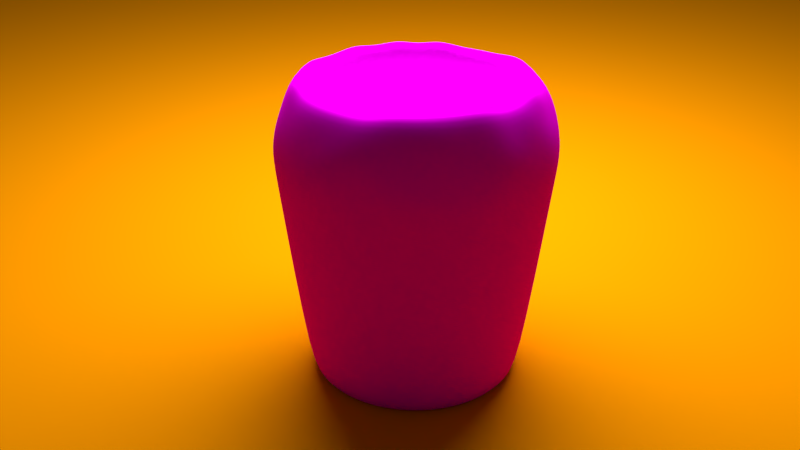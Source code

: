 # Source: woodGlass.blend  (saved by Blender 2.78.0; exported with 4.5.12 LTS)
import bpy
from mathutils import Matrix  # noqa: F401  (used for matrix-valued properties, if any)

bpy.ops.wm.read_factory_settings(use_empty=True)
scene = bpy.context.scene
scene.name = 'Scene'

# ---- collections
col_collection_1 = bpy.data.collections.new('Collection 1'); scene.collection.children.link(col_collection_1)

# ---- images (referenced by path relative to the original .blend; pixels are not part of the script)
import os
ASSET_DIR = os.environ.get("B2B_ASSET_DIR", "")  # directory of the original .blend (textures are referenced by path, not embedded)
HERE = os.path.dirname(os.path.abspath(__file__))  # packed textures are extracted next to this script under _unpacked/

def load_image(name, relpath, width, height, colorspace="sRGB"):
    """Load a texture the original file referenced (path relative to the .blend, or extracted next to this script)."""
    p = next((c for c in (os.path.join(HERE, relpath), os.path.join(ASSET_DIR, relpath)) if relpath and os.path.exists(c)), "")
    if p:
        img = bpy.data.images.load(p, check_existing=True)
        img.name = name
    else:  # same state as the original file: an image datablock whose file is absent (Cycles renders it pink)
        img = bpy.data.images.new(name, width, height)
        img.source = "FILE"
        img.filepath = "//" + (relpath or name)
    img.colorspace_settings.name = colorspace
    return img
img_woodsample_jpg = load_image('woodsample.jpg', 'woodsample.jpg', 1024, 1024, 'sRGB')

# ---- materials (node trees are filled in below, after node groups)
mat_material_003 = bpy.data.materials.new('Material.003')
mat_material_003.alpha_threshold = 0.0
mat_material_003.roughness = 0.5
mat_material_001 = bpy.data.materials.new('Material.001')
mat_material_001.alpha_threshold = 0.0
mat_material_001.roughness = 0.5

# ---- material node trees
mat_material_003.use_nodes = True; mat_material_003.node_tree.nodes.clear()
_N = mat_material_003.node_tree.nodes; _L = mat_material_003.node_tree.links
n0 = _N.new('ShaderNodeBsdfDiffuse'); n0.name = 'Diffuse BSDF'; n0.location = (21, 414)
n1 = _N.new('ShaderNodeTexImage'); n1.name = 'Image Texture'; n1.location = (-271, 316)
n1.width = 140
n1.image = img_woodsample_jpg
n2 = _N.new('ShaderNodeOutputMaterial'); n2.name = 'Material Output'; n2.location = (287, 283)
n3 = _N.new('ShaderNodeDisplacement'); n3.name = 'Displacement'; n3.location = (0, 0)
n3.inputs[1].default_value = 0.0
n3.inputs[2].default_value = 0.1
_L.new(n0.outputs[0], n2.inputs[0])
_L.new(n1.outputs[0], n0.inputs[0])
_L.new(n1.outputs[0], n3.inputs[0])
_L.new(n3.outputs[0], n2.inputs[2])
n2.is_active_output = True
mat_material_001.use_nodes = True; mat_material_001.node_tree.nodes.clear()
_N = mat_material_001.node_tree.nodes; _L = mat_material_001.node_tree.links
n0 = _N.new('ShaderNodeOutputMaterial'); n0.name = 'Material Output'; n0.location = (300, 300)
n1 = _N.new('ShaderNodeBsdfDiffuse'); n1.name = 'Diffuse BSDF'; n1.location = (10, 300)
n1.inputs[0].default_value = (0.8, 0.2638, 0.0005572, 1.0)
_L.new(n1.outputs[0], n0.inputs[0])
n0.is_active_output = True

# ---- world
world_world = bpy.data.worlds.new('World'); scene.world = world_world
world_world.color = (0.05088, 0.05088, 0.05088)
world_world.use_sun_shadow = False
world_world.sun_shadow_jitter_overblur = 0.0
world_world.cycles.sampling_method = 'MANUAL'

# ---- cameras
cam_camera = bpy.data.cameras.new('Camera')
cam_camera.clip_end = 100.0
cam_camera.lens = 44.0
cam_camera.sensor_width = 32.0
cam_camera.sensor_height = 18.0
cam_camera.ortho_scale = 7.314
cam_camera.dof.focus_distance = 0.0

# ---- lights
light_point = bpy.data.lights.new('Point', 'POINT')
light_point.transmission_factor = 0.0
light_point.energy = 3000.0
light_point.shadow_buffer_clip_start = 0.5
light_point.shadow_soft_size = 3.0
light_point.shadow_maximum_resolution = 0.006
light_point.use_absolute_resolution = True

# ---- meshes
me_sphere_001 = bpy.data.meshes.new('Sphere.001')
me_sphere_001.from_pydata([(0.1649, 0.8318, 0.5907), (0.1802, 0.9061, 0.3827), (0.1946, 0.9812, 0.223), (0.1951, 0.9808, 7.55e-08), (0.1946, 0.9812, -0.175), (0.1562, 0.7881, -1.719), (0.1405, 0.7092, -1.719), (0.1194, 0.6032, -1.719), (0.09369, 0.4739, -1.719), (0.06436, 0.3264, -1.719), (0.03253, 0.1664, -1.719), (0.324, 0.7836, 0.5907), (0.3536, 0.8536, 0.3827), (0.3823, 0.9243, 0.223), (0.3827, 0.9239, 7.55e-08), (0.3823, 0.9243, -0.175), (0.3069, 0.7423, -1.719), (0.2762, 0.6681, -1.719), (0.2348, 0.5682, -1.719), (0.1843, 0.4464, -1.719), (0.1268, 0.3075, -1.719), (0.06436, 0.1568, -1.719), (0.4619, 0.6913, 0.5556), (0.523, 0.7836, 0.4143), (0.5552, 0.8318, 0.223), (0.5556, 0.8315, 7.55e-08), (0.5449, 0.8155, -0.1951), (0.4458, 0.6681, -1.719), (0.4012, 0.6013, -1.719), (0.3411, 0.5113, -1.719), (0.2679, 0.4018, -1.719), (0.1843, 0.2767, -1.719), (0.09369, 0.1411, -1.719), (0.5879, 0.5879, 0.5556), (0.6658, 0.6664, 0.4143), (0.7068, 0.7074, 0.223), (0.7207, 0.7213, 0.02397), (0.7068, 0.7074, -0.175), (0.5676, 0.5682, -1.719), (0.5108, 0.5113, -1.719), (0.4343, 0.4349, -1.719), (0.3411, 0.3417, -1.719), (0.2348, 0.2354, -1.719), (0.1194, 0.12, -1.719), (0.6913, 0.4619, 0.5556), (0.7682, 0.5133, 0.3827), (0.8312, 0.5558, 0.223), (0.8475, 0.5667, 0.02397), (0.8155, 0.5449, -0.1951), (0.6675, 0.4464, -1.719), (0.6007, 0.4018, -1.719), (0.5108, 0.3417, -1.719), (0.4012, 0.2685, -1.719), (0.2762, 0.1849, -1.719), (0.1405, 0.09428, -1.719), (-0.000568, 1.517e-05, -1.719), (0.783, 0.3246, 0.5907), (0.8536, 0.3536, 0.3827), (0.9237, 0.3829, 0.223), (0.9418, 0.3904, 0.02397), (0.9237, 0.3829, -0.175), (0.7418, 0.3075, -1.719), (0.6675, 0.2767, -1.719), (0.5676, 0.2354, -1.719), (0.4458, 0.1849, -1.719), (0.3069, 0.1274, -1.719), (0.1562, 0.06494, -1.719), (0.8155, 0.1622, 0.5556), (0.9237, 0.1839, 0.4143), (0.9619, 0.1913, 0.1951), (0.9808, 0.1951, 7.55e-08), (0.9619, 0.1913, -0.1951), (0.7875, 0.1568, -1.719), (0.7087, 0.1411, -1.719), (0.6026, 0.12, -1.719), (0.4733, 0.09428, -1.719), (0.3259, 0.06494, -1.719), (0.1658, 0.03312, -1.719), (0.8315, -3.341e-07, 0.5556), (0.9239, -2.745e-07, 0.3827), (0.9998, 1.509e-05, 0.223), (1.0, -3.788e-07, 7.55e-08), (0.9998, 1.509e-05, -0.175), (0.8029, 1.525e-05, -1.719), (0.7225, 1.516e-05, -1.719), (0.6144, 1.517e-05, -1.719), (0.4826, 1.515e-05, -1.719), (0.3322, 1.518e-05, -1.719), (0.1691, 1.518e-05, -1.719), (0.8312, -0.1654, 0.5907), (0.9237, -0.1838, 0.4143), (0.9806, -0.1952, 0.223), (0.9998, -0.199, 0.02397), (0.9619, -0.1913, -0.1951), (0.7875, -0.1567, -1.719), (0.7087, -0.1411, -1.719), (0.6026, -0.12, -1.719), (0.4733, -0.09425, -1.719), (0.3259, -0.06491, -1.719), (0.1658, -0.03309, -1.719), (0.783, -0.3245, 0.5907), (0.8536, -0.3536, 0.3827), (0.9061, -0.3753, 0.1951), (0.9239, -0.3827, 7.55e-08), (0.9237, -0.3828, -0.175), (0.7418, -0.3075, -1.719), (0.6675, -0.2767, -1.719), (0.5676, -0.2353, -1.719), (0.4458, -0.1849, -1.719), (0.3069, -0.1273, -1.719), (0.1562, -0.06491, -1.719), (0.7046, -0.4712, 0.5907), (0.783, -0.5235, 0.4143), (0.8155, -0.5449, 0.1951), (0.8315, -0.5556, 7.55e-08), (0.8155, -0.5449, -0.1951), (0.6675, -0.4464, -1.719), (0.6007, -0.4017, -1.719), (0.5108, -0.3416, -1.719), (0.4012, -0.2684, -1.719), (0.2762, -0.1849, -1.719), (0.1405, -0.09425, -1.719), (0.5991, -0.5997, 0.5907), (0.6658, -0.6663, 0.4143), (0.6935, -0.6935, 0.1951), (0.7207, -0.7212, 0.02397), (0.6935, -0.6935, -0.1951), (0.5676, -0.5681, -1.719), (0.5108, -0.5113, -1.719), (0.4343, -0.4348, -1.719), (0.3411, -0.3416, -1.719), (0.2348, -0.2353, -1.719), (0.1194, -0.12, -1.719), (0.4706, -0.7052, 0.5907), (0.523, -0.7835, 0.4143), (0.5552, -0.8318, 0.223), (0.5661, -0.8481, 0.02397), (0.5449, -0.8155, -0.1951), (0.4458, -0.6681, -1.719), (0.4012, -0.6012, -1.719), (0.3411, -0.5113, -1.719), (0.2679, -0.4017, -1.719), (0.1843, -0.2767, -1.719), (0.09369, -0.1411, -1.719), (0.3182, -0.7682, 0.5556), (0.3601, -0.8706, 0.4143), (0.3823, -0.9242, 0.223), (0.3827, -0.9239, 7.55e-08), (0.3823, -0.9242, -0.175), (0.3069, -0.7423, -1.719), (0.2762, -0.6681, -1.719), (0.2348, -0.5681, -1.719), (0.1843, -0.4464, -1.719), (0.1268, -0.3075, -1.719), (0.06436, -0.1567, -1.719), (0.1622, -0.8155, 0.5556), (0.1802, -0.9061, 0.3827), (0.1946, -0.9812, 0.223), (0.1984, -1.0, 0.02397), (0.1946, -0.9812, -0.175), (0.1562, -0.788, -1.719), (0.1405, -0.7092, -1.719), (0.1194, -0.6031, -1.719), (0.09369, -0.4739, -1.719), (0.06436, -0.3264, -1.719), (0.03253, -0.1664, -1.719), (-8.544e-08, -0.8315, 0.5556), (6.357e-08, -0.9239, 0.3827), (-8.544e-08, -0.9808, 0.1951), (-0.0005681, -1.02, 0.02397), (-8.544e-08, -0.9808, -0.1951), (-0.000568, -0.8035, -1.719), (-0.0005681, -0.7231, -1.719), (-0.000568, -0.6149, -1.719), (-0.000568, -0.4832, -1.719), (-0.000568, -0.3328, -1.719), (-0.000568, -0.1697, -1.719), (-0.1622, -0.8155, 0.5556), (-0.1802, -0.9061, 0.3827), (-0.1913, -0.9619, 0.1951), (-0.1951, -0.9808, 7.55e-08), (-0.1957, -0.9812, -0.175), (-0.1573, -0.788, -1.719), (-0.1416, -0.7092, -1.719), (-0.1205, -0.6031, -1.719), (-0.09483, -0.4739, -1.719), (-0.0655, -0.3264, -1.719), (-0.03367, -0.1664, -1.719), (-0.3182, -0.7682, 0.5556), (-0.3536, -0.8536, 0.3827), (-0.3753, -0.9061, 0.1951), (-0.3827, -0.9239, 7.55e-08), (-0.3753, -0.9061, -0.1951), (-0.308, -0.7423, -1.719), (-0.2773, -0.6681, -1.719), (-0.2359, -0.5681, -1.719), (-0.1855, -0.4464, -1.719), (-0.1279, -0.3075, -1.719), (-0.0655, -0.1567, -1.719), (-0.4717, -0.7052, 0.5907), (-0.5133, -0.7682, 0.3827), (-0.5564, -0.8318, 0.223), (-0.5672, -0.8481, 0.02397), (-0.5564, -0.8318, -0.175), (-0.447, -0.6681, -1.719), (-0.4023, -0.6012, -1.719), (-0.3422, -0.5113, -1.719), (-0.269, -0.4017, -1.719), (-0.1855, -0.2767, -1.719), (-0.09483, -0.1411, -1.719), (-0.5879, -0.5879, 0.5556), (-0.6533, -0.6533, 0.3827), (-0.6935, -0.6935, 0.1951), (-0.7218, -0.7212, 0.02397), (-0.6935, -0.6935, -0.1951), (-0.5687, -0.5681, -1.719), (-0.5119, -0.5113, -1.719), (-0.4354, -0.4348, -1.719), (-0.3422, -0.3416, -1.719), (-0.2359, -0.2353, -1.719), (-0.1205, -0.12, -1.719), (-0.6913, -0.4619, 0.5556), (-0.7841, -0.5235, 0.4143), (-0.8155, -0.5449, 0.1951), (-0.8315, -0.5556, 7.55e-08), (-0.8324, -0.5558, -0.175), (-0.6686, -0.4464, -1.719), (-0.6018, -0.4017, -1.719), (-0.5119, -0.3416, -1.719), (-0.4023, -0.2684, -1.719), (-0.2773, -0.1849, -1.719), (-0.1416, -0.09425, -1.719), (-0.7841, -0.3245, 0.5907), (-0.8536, -0.3536, 0.3827), (-0.9061, -0.3753, 0.1951), (-0.9239, -0.3827, 7.55e-08), (-0.9248, -0.3828, -0.175), (-0.7429, -0.3075, -1.719), (-0.6686, -0.2767, -1.719), (-0.5687, -0.2353, -1.719), (-0.447, -0.1849, -1.719), (-0.308, -0.1273, -1.719), (-0.1573, -0.06491, -1.719), (-0.8155, -0.1622, 0.5556), (-0.9248, -0.1838, 0.4143), (-0.9817, -0.1952, 0.223), (-1.001, -0.199, 0.02397), (-0.9619, -0.1913, -0.1951), (-0.7886, -0.1567, -1.719), (-0.7098, -0.1411, -1.719), (-0.6037, -0.12, -1.719), (-0.4745, -0.09425, -1.719), (-0.327, -0.06491, -1.719), (-0.167, -0.03309, -1.719), (-0.8315, -1.404e-07, 0.5556), (-0.9429, 1.517e-05, 0.4143), (-0.9808, -9.567e-08, 0.1951), (-1.021, 1.535e-05, 0.02397), (-1.001, 1.539e-05, -0.175), (-0.8041, 1.517e-05, -1.719), (-0.7237, 1.533e-05, -1.719), (-0.6155, 1.529e-05, -1.719), (-0.4837, 1.522e-05, -1.719), (-0.3334, 1.523e-05, -1.719), (-0.1702, 1.517e-05, -1.719), (-0.8324, 0.1655, 0.5907), (-0.9061, 0.1802, 0.3827), (-0.9817, 0.1952, 0.223), (-0.9808, 0.1951, 7.55e-08), (-0.9619, 0.1913, -0.1951), (-0.7886, 0.1568, -1.719), (-0.7098, 0.1411, -1.719), (-0.6037, 0.12, -1.719), (-0.4745, 0.09428, -1.719), (-0.327, 0.06494, -1.719), (-0.167, 0.03312, -1.719), (-0.7682, 0.3182, 0.5556), (-0.8536, 0.3536, 0.3827), (-0.9061, 0.3753, 0.1951), (-0.9239, 0.3827, 7.55e-08), (-0.9248, 0.3829, -0.175), (-0.7429, 0.3075, -1.719), (-0.6686, 0.2767, -1.719), (-0.5687, 0.2354, -1.719), (-0.447, 0.1849, -1.719), (-0.308, 0.1274, -1.719), (-0.1573, 0.06494, -1.719), (-0.7057, 0.4712, 0.5907), (-0.7682, 0.5133, 0.3827), (-0.8324, 0.5558, 0.223), (-0.8315, 0.5556, 7.55e-08), (-0.8324, 0.5558, -0.175), (-0.6686, 0.4464, -1.719), (-0.6018, 0.4018, -1.719), (-0.5119, 0.3417, -1.719), (-0.4023, 0.2685, -1.719), (-0.2773, 0.1849, -1.719), (-0.1416, 0.09428, -1.719), (-0.5879, 0.5879, 0.5556), (-0.6533, 0.6533, 0.3827), (-0.6935, 0.6935, 0.1951), (-0.7071, 0.7071, 7.55e-08), (-0.6935, 0.6935, -0.1951), (-0.5687, 0.5682, -1.719), (-0.5119, 0.5113, -1.719), (-0.4354, 0.4349, -1.719), (-0.3422, 0.3417, -1.719), (-0.2359, 0.2354, -1.719), (-0.1205, 0.12, -1.719), (-0.4717, 0.7052, 0.5907), (-0.5133, 0.7682, 0.3827), (-0.5449, 0.8155, 0.1951), (-0.5556, 0.8315, 7.55e-08), (-0.5449, 0.8155, -0.1951), (-0.447, 0.6681, -1.719), (-0.4023, 0.6013, -1.719), (-0.3422, 0.5113, -1.719), (-0.269, 0.4018, -1.719), (-0.1855, 0.2767, -1.719), (-0.09483, 0.1411, -1.719), (-0.3182, 0.7682, 0.5556), (-0.3536, 0.8536, 0.3827), (-0.3834, 0.9243, 0.223), (-0.3827, 0.9239, 7.55e-08), (-0.3834, 0.9243, -0.175), (-0.308, 0.7423, -1.719), (-0.2773, 0.6681, -1.719), (-0.2359, 0.5682, -1.719), (-0.1855, 0.4464, -1.719), (-0.1279, 0.3075, -1.719), (-0.0655, 0.1568, -1.719), (-0.1622, 0.8155, 0.5556), (-0.1844, 0.9243, 0.4143), (-0.1913, 0.9619, 0.1951), (-0.1951, 0.9808, 7.55e-08), (-0.1913, 0.9619, -0.1951), (-0.1573, 0.7881, -1.719), (-0.1416, 0.7092, -1.719), (-0.1205, 0.6032, -1.719), (-0.09483, 0.4739, -1.719), (-0.0655, 0.3264, -1.719), (-0.03367, 0.1664, -1.719), (2.722e-07, 0.8315, 0.5556), (-0.000568, 0.9424, 0.4143), (-0.0005678, 1.0, 0.223), (2.722e-07, 1.0, 7.55e-08), (-0.0005678, 1.0, -0.175), (-0.000568, 0.8035, -1.719), (-0.0005678, 0.7231, -1.719), (-0.0005679, 0.615, -1.719), (-0.0005679, 0.4832, -1.719), (-0.000568, 0.3328, -1.719), (-0.000568, 0.1697, -1.719)], [], [(348, 347, 5, 6), (349, 348, 6, 7), (350, 349, 7, 8), (343, 342, 0, 1), (351, 350, 8, 9), (344, 343, 1, 2), (352, 351, 9, 10), (345, 344, 2, 3), (55, 352, 10), (346, 345, 3, 4), (347, 346, 4, 5), (5, 4, 15, 16), (6, 5, 16, 17), (7, 6, 17, 18), (8, 7, 18, 19), (1, 0, 11, 12), (9, 8, 19, 20), (2, 1, 12, 13), (10, 9, 20, 21), (3, 2, 13, 14), (55, 10, 21), (4, 3, 14, 15), (20, 19, 30, 31), (13, 12, 23, 24), (21, 20, 31, 32), (14, 13, 24, 25), (55, 21, 32), (15, 14, 25, 26), (16, 15, 26, 27), (17, 16, 27, 28), (18, 17, 28, 29), (19, 18, 29, 30), (12, 11, 22, 23), (28, 27, 38, 39), (29, 28, 39, 40), (30, 29, 40, 41), (23, 22, 33, 34), (31, 30, 41, 42), (24, 23, 34, 35), (32, 31, 42, 43), (25, 24, 35, 36), (55, 32, 43), (26, 25, 36, 37), (27, 26, 37, 38), (35, 34, 45, 46), (43, 42, 53, 54), (36, 35, 46, 47), (55, 43, 54), (37, 36, 47, 48), (38, 37, 48, 49), (39, 38, 49, 50), (40, 39, 50, 51), (41, 40, 51, 52), (34, 33, 44, 45), (42, 41, 52, 53), (50, 49, 61, 62), (51, 50, 62, 63), (52, 51, 63, 64), (45, 44, 56, 57), (53, 52, 64, 65), (46, 45, 57, 58), (54, 53, 65, 66), (47, 46, 58, 59), (55, 54, 66), (48, 47, 59, 60), (49, 48, 60, 61), (66, 65, 76, 77), (59, 58, 69, 70), (55, 66, 77), (60, 59, 70, 71), (61, 60, 71, 72), (62, 61, 72, 73), (63, 62, 73, 74), (64, 63, 74, 75), (57, 56, 67, 68), (65, 64, 75, 76), (58, 57, 68, 69), (74, 73, 84, 85), (75, 74, 85, 86), (68, 67, 78, 79), (76, 75, 86, 87), (69, 68, 79, 80), (77, 76, 87, 88), (70, 69, 80, 81), (55, 77, 88), (71, 70, 81, 82), (72, 71, 82, 83), (73, 72, 83, 84), (81, 80, 91, 92), (55, 88, 99), (82, 81, 92, 93), (83, 82, 93, 94), (84, 83, 94, 95), (85, 84, 95, 96), (86, 85, 96, 97), (79, 78, 89, 90), (87, 86, 97, 98), (80, 79, 90, 91), (88, 87, 98, 99), (96, 95, 106, 107), (97, 96, 107, 108), (90, 89, 100, 101), (98, 97, 108, 109), (91, 90, 101, 102), (99, 98, 109, 110), (92, 91, 102, 103), (55, 99, 110), (93, 92, 103, 104), (94, 93, 104, 105), (95, 94, 105, 106), (55, 110, 121), (104, 103, 114, 115), (105, 104, 115, 116), (106, 105, 116, 117), (107, 106, 117, 118), (108, 107, 118, 119), (101, 100, 111, 112), (109, 108, 119, 120), (102, 101, 112, 113), (110, 109, 120, 121), (103, 102, 113, 114), (119, 118, 129, 130), (112, 111, 122, 123), (120, 119, 130, 131), (113, 112, 123, 124), (121, 120, 131, 132), (114, 113, 124, 125), (55, 121, 132), (115, 114, 125, 126), (116, 115, 126, 127), (117, 116, 127, 128), (118, 117, 128, 129), (127, 126, 137, 138), (128, 127, 138, 139), (129, 128, 139, 140), (130, 129, 140, 141), (123, 122, 133, 134), (131, 130, 141, 142), (124, 123, 134, 135), (132, 131, 142, 143), (125, 124, 135, 136), (55, 132, 143), (126, 125, 136, 137), (134, 133, 144, 145), (142, 141, 152, 153), (135, 134, 145, 146), (143, 142, 153, 154), (136, 135, 146, 147), (55, 143, 154), (137, 136, 147, 148), (138, 137, 148, 149), (139, 138, 149, 150), (140, 139, 150, 151), (141, 140, 151, 152), (149, 148, 159, 160), (150, 149, 160, 161), (151, 150, 161, 162), (152, 151, 162, 163), (145, 144, 155, 156), (153, 152, 163, 164), (146, 145, 156, 157), (154, 153, 164, 165), (147, 146, 157, 158), (55, 154, 165), (148, 147, 158, 159), (164, 163, 174, 175), (157, 156, 167, 168), (165, 164, 175, 176), (158, 157, 168, 169), (55, 165, 176), (159, 158, 169, 170), (160, 159, 170, 171), (161, 160, 171, 172), (162, 161, 172, 173), (163, 162, 173, 174), (156, 155, 166, 167), (172, 171, 182, 183), (173, 172, 183, 184), (174, 173, 184, 185), (167, 166, 177, 178), (175, 174, 185, 186), (168, 167, 178, 179), (176, 175, 186, 187), (169, 168, 179, 180), (55, 176, 187), (170, 169, 180, 181), (171, 170, 181, 182), (179, 178, 189, 190), (187, 186, 197, 198), (180, 179, 190, 191), (55, 187, 198), (181, 180, 191, 192), (182, 181, 192, 193), (183, 182, 193, 194), (184, 183, 194, 195), (185, 184, 195, 196), (178, 177, 188, 189), (186, 185, 196, 197), (194, 193, 204, 205), (195, 194, 205, 206), (196, 195, 206, 207), (189, 188, 199, 200), (197, 196, 207, 208), (190, 189, 200, 201), (198, 197, 208, 209), (191, 190, 201, 202), (55, 198, 209), (192, 191, 202, 203), (193, 192, 203, 204), (209, 208, 219, 220), (202, 201, 212, 213), (55, 209, 220), (203, 202, 213, 214), (204, 203, 214, 215), (205, 204, 215, 216), (206, 205, 216, 217), (207, 206, 217, 218), (200, 199, 210, 211), (208, 207, 218, 219), (201, 200, 211, 212), (217, 216, 227, 228), (218, 217, 228, 229), (211, 210, 221, 222), (219, 218, 229, 230), (212, 211, 222, 223), (220, 219, 230, 231), (213, 212, 223, 224), (55, 220, 231), (214, 213, 224, 225), (215, 214, 225, 226), (216, 215, 226, 227), (55, 231, 242), (225, 224, 235, 236), (226, 225, 236, 237), (227, 226, 237, 238), (228, 227, 238, 239), (229, 228, 239, 240), (222, 221, 232, 233), (230, 229, 240, 241), (223, 222, 233, 234), (231, 230, 241, 242), (224, 223, 234, 235), (240, 239, 250, 251), (233, 232, 243, 244), (241, 240, 251, 252), (234, 233, 244, 245), (242, 241, 252, 253), (235, 234, 245, 246), (55, 242, 253), (236, 235, 246, 247), (237, 236, 247, 248), (238, 237, 248, 249), (239, 238, 249, 250), (247, 246, 257, 258), (248, 247, 258, 259), (249, 248, 259, 260), (250, 249, 260, 261), (251, 250, 261, 262), (244, 243, 254, 255), (252, 251, 262, 263), (245, 244, 255, 256), (253, 252, 263, 264), (246, 245, 256, 257), (55, 253, 264), (262, 261, 272, 273), (255, 254, 265, 266), (263, 262, 273, 274), (256, 255, 266, 267), (264, 263, 274, 275), (257, 256, 267, 268), (55, 264, 275), (258, 257, 268, 269), (259, 258, 269, 270), (260, 259, 270, 271), (261, 260, 271, 272), (270, 269, 280, 281), (271, 270, 281, 282), (272, 271, 282, 283), (273, 272, 283, 284), (266, 265, 276, 277), (274, 273, 284, 285), (267, 266, 277, 278), (275, 274, 285, 286), (268, 267, 278, 279), (55, 275, 286), (269, 268, 279, 280), (277, 276, 287, 288), (285, 284, 295, 296), (278, 277, 288, 289), (286, 285, 296, 297), (279, 278, 289, 290), (55, 286, 297), (280, 279, 290, 291), (281, 280, 291, 292), (282, 281, 292, 293), (283, 282, 293, 294), (284, 283, 294, 295), (292, 291, 302, 303), (293, 292, 303, 304), (294, 293, 304, 305), (295, 294, 305, 306), (288, 287, 298, 299), (296, 295, 306, 307), (289, 288, 299, 300), (297, 296, 307, 308), (290, 289, 300, 301), (55, 297, 308), (291, 290, 301, 302), (307, 306, 317, 318), (300, 299, 310, 311), (308, 307, 318, 319), (301, 300, 311, 312), (55, 308, 319), (302, 301, 312, 313), (303, 302, 313, 314), (304, 303, 314, 315), (305, 304, 315, 316), (306, 305, 316, 317), (299, 298, 309, 310), (315, 314, 325, 326), (316, 315, 326, 327), (317, 316, 327, 328), (310, 309, 320, 321), (318, 317, 328, 329), (311, 310, 321, 322), (319, 318, 329, 330), (312, 311, 322, 323), (55, 319, 330), (313, 312, 323, 324), (314, 313, 324, 325), (330, 329, 340, 341), (323, 322, 333, 334), (55, 330, 341), (324, 323, 334, 335), (325, 324, 335, 336), (326, 325, 336, 337), (327, 326, 337, 338), (328, 327, 338, 339), (321, 320, 331, 332), (329, 328, 339, 340), (322, 321, 332, 333), (338, 337, 348, 349), (339, 338, 349, 350), (332, 331, 342, 343), (340, 339, 350, 351), (333, 332, 343, 344), (341, 340, 351, 352), (334, 333, 344, 345), (55, 341, 352), (335, 334, 345, 346), (336, 335, 346, 347), (337, 336, 347, 348)])
me_sphere_001.polygons.foreach_set('use_smooth', [True] * 352)
_uv = me_sphere_001.uv_layers.new(name='UVMap')
_uv.uv.foreach_set('vector', [0.5136, 0.4875, 0.516, 0.4858, 0.519, 0.4909, 0.5162, 0.4921, 0.5103, 0.4899, 0.5136, 0.4875, 0.5162, 0.4921, 0.5125, 0.4938, 0.5062, 0.4927, 0.5103, 0.4899, 0.5125, 0.4938, 0.508, 0.4958, 0.7949, 0.3, 0.8642, 0.2579, 0.9127, 0.3292, 0.8228, 0.3651, 0.5016, 0.4959, 0.5062, 0.4927, 0.508, 0.4958, 0.5028, 0.4981, 0.7394, 0.3372, 0.7949, 0.3, 0.8228, 0.3651, 0.7652, 0.3884, 0.4965, 0.4995, 0.5016, 0.4959, 0.5028, 0.4981, 0.4971, 0.5005, 0.6896, 0.3694, 0.7394, 0.3372, 0.7652, 0.3884, 0.7108, 0.4111, 0.4913, 0.5031, 0.4965, 0.4995, 0.4971, 0.5005, 0.657, 0.3908, 0.6896, 0.3694, 0.7108, 0.4111, 0.6753, 0.4253, 0.516, 0.4858, 0.657, 0.3908, 0.6753, 0.4253, 0.519, 0.4909, 0.519, 0.4909, 0.6753, 0.4253, 0.6866, 0.4626, 0.521, 0.4966, 0.5162, 0.4921, 0.519, 0.4909, 0.521, 0.4966, 0.518, 0.4972, 0.5125, 0.4938, 0.5162, 0.4921, 0.518, 0.4972, 0.5139, 0.4981, 0.508, 0.4958, 0.5125, 0.4938, 0.5139, 0.4981, 0.5091, 0.4992, 0.8228, 0.3651, 0.9127, 0.3292, 0.9405, 0.4094, 0.8418, 0.4316, 0.5028, 0.4981, 0.508, 0.4958, 0.5091, 0.4992, 0.5035, 0.5004, 0.7652, 0.3884, 0.8228, 0.3651, 0.8418, 0.4316, 0.7823, 0.4433, 0.4971, 0.5005, 0.5028, 0.4981, 0.5035, 0.5004, 0.4975, 0.5017, 0.7108, 0.4111, 0.7652, 0.3884, 0.7823, 0.4433, 0.7236, 0.4554, 0.4913, 0.5031, 0.4971, 0.5005, 0.4975, 0.5017, 0.6753, 0.4253, 0.7108, 0.4111, 0.7236, 0.4554, 0.6866, 0.4626, 0.5035, 0.5004, 0.5091, 0.4992, 0.5095, 0.5028, 0.5038, 0.5029, 0.7823, 0.4433, 0.8418, 0.4316, 0.8553, 0.5014, 0.7889, 0.5005, 0.4975, 0.5017, 0.5035, 0.5004, 0.5038, 0.5029, 0.4977, 0.503, 0.7236, 0.4554, 0.7823, 0.4433, 0.7889, 0.5005, 0.7286, 0.5013, 0.4913, 0.5031, 0.4975, 0.5017, 0.4977, 0.503, 0.6866, 0.4626, 0.7236, 0.4554, 0.7286, 0.5013, 0.6862, 0.5016, 0.521, 0.4966, 0.6866, 0.4626, 0.6862, 0.5016, 0.5216, 0.5026, 0.518, 0.4972, 0.521, 0.4966, 0.5216, 0.5026, 0.5186, 0.5026, 0.5139, 0.4981, 0.518, 0.4972, 0.5186, 0.5026, 0.5145, 0.5027, 0.5091, 0.4992, 0.5139, 0.4981, 0.5145, 0.5027, 0.5095, 0.5028, 0.8418, 0.4316, 0.9405, 0.4094, 0.9405, 0.5, 0.8553, 0.5014, 0.5186, 0.5026, 0.5216, 0.5026, 0.5212, 0.5085, 0.5182, 0.508, 0.5145, 0.5027, 0.5186, 0.5026, 0.5182, 0.508, 0.5141, 0.5072, 0.5095, 0.5028, 0.5145, 0.5027, 0.5141, 0.5072, 0.5092, 0.5063, 0.8553, 0.5014, 0.9405, 0.5, 0.929, 0.5853, 0.8499, 0.5703, 0.5038, 0.5029, 0.5095, 0.5028, 0.5092, 0.5063, 0.5036, 0.5053, 0.7889, 0.5005, 0.8553, 0.5014, 0.8499, 0.5703, 0.7836, 0.5587, 0.4977, 0.503, 0.5038, 0.5029, 0.5036, 0.5053, 0.4976, 0.5042, 0.7286, 0.5013, 0.7889, 0.5005, 0.7836, 0.5587, 0.7301, 0.5485, 0.4913, 0.5031, 0.4977, 0.503, 0.4976, 0.5042, 0.6862, 0.5016, 0.7286, 0.5013, 0.7301, 0.5485, 0.6872, 0.5403, 0.5216, 0.5026, 0.6862, 0.5016, 0.6872, 0.5403, 0.5212, 0.5085, 0.7836, 0.5587, 0.8499, 0.5703, 0.8235, 0.6365, 0.7664, 0.6138, 0.4976, 0.5042, 0.5036, 0.5053, 0.5029, 0.5077, 0.4972, 0.5054, 0.7301, 0.5485, 0.7836, 0.5587, 0.7664, 0.6138, 0.7175, 0.5942, 0.4913, 0.5031, 0.4976, 0.5042, 0.4972, 0.5054, 0.6872, 0.5403, 0.7301, 0.5485, 0.7175, 0.5942, 0.6722, 0.5763, 0.5212, 0.5085, 0.6872, 0.5403, 0.6722, 0.5763, 0.5195, 0.5143, 0.5182, 0.508, 0.5212, 0.5085, 0.5195, 0.5143, 0.5166, 0.5131, 0.5141, 0.5072, 0.5182, 0.508, 0.5166, 0.5131, 0.5128, 0.5116, 0.5092, 0.5063, 0.5141, 0.5072, 0.5128, 0.5116, 0.5082, 0.5098, 0.8499, 0.5703, 0.929, 0.5853, 0.9092, 0.6694, 0.8235, 0.6365, 0.5036, 0.5053, 0.5092, 0.5063, 0.5082, 0.5098, 0.5029, 0.5077, 0.5166, 0.5131, 0.5195, 0.5143, 0.5168, 0.5196, 0.5142, 0.5179, 0.5128, 0.5116, 0.5166, 0.5131, 0.5142, 0.5179, 0.5107, 0.5157, 0.5082, 0.5098, 0.5128, 0.5116, 0.5107, 0.5157, 0.5066, 0.513, 0.8235, 0.6365, 0.9092, 0.6694, 0.8773, 0.7526, 0.7921, 0.6988, 0.5029, 0.5077, 0.5082, 0.5098, 0.5066, 0.513, 0.5018, 0.5099, 0.7664, 0.6138, 0.8235, 0.6365, 0.7921, 0.6988, 0.7405, 0.6651, 0.4972, 0.5054, 0.5029, 0.5077, 0.5018, 0.5099, 0.4967, 0.5065, 0.7175, 0.5942, 0.7664, 0.6138, 0.7405, 0.6651, 0.6956, 0.6367, 0.4913, 0.5031, 0.4972, 0.5054, 0.4967, 0.5065, 0.6722, 0.5763, 0.7175, 0.5942, 0.6956, 0.6367, 0.6585, 0.6128, 0.5195, 0.5143, 0.6722, 0.5763, 0.6585, 0.6128, 0.5168, 0.5196, 0.4967, 0.5065, 0.5018, 0.5099, 0.5003, 0.5118, 0.4959, 0.5075, 0.6956, 0.6367, 0.7405, 0.6651, 0.7, 0.7081, 0.6615, 0.6703, 0.4913, 0.5031, 0.4967, 0.5065, 0.4959, 0.5075, 0.6585, 0.6128, 0.6956, 0.6367, 0.6615, 0.6703, 0.6307, 0.6402, 0.5168, 0.5196, 0.6585, 0.6128, 0.6307, 0.6402, 0.513, 0.5242, 0.5142, 0.5179, 0.5168, 0.5196, 0.513, 0.5242, 0.5108, 0.5221, 0.5107, 0.5157, 0.5142, 0.5179, 0.5108, 0.5221, 0.5079, 0.5192, 0.5066, 0.513, 0.5107, 0.5157, 0.5079, 0.5192, 0.5043, 0.5157, 0.7921, 0.6988, 0.8773, 0.7526, 0.8154, 0.8157, 0.7535, 0.7595, 0.5018, 0.5099, 0.5066, 0.513, 0.5043, 0.5157, 0.5003, 0.5118, 0.7405, 0.6651, 0.7921, 0.6988, 0.7535, 0.7595, 0.7, 0.7081, 0.5079, 0.5192, 0.5108, 0.5221, 0.5067, 0.5255, 0.5044, 0.5221, 0.5043, 0.5157, 0.5079, 0.5192, 0.5044, 0.5221, 0.5016, 0.518, 0.7535, 0.7595, 0.8154, 0.8157, 0.7506, 0.8785, 0.6945, 0.8, 0.5003, 0.5118, 0.5043, 0.5157, 0.5016, 0.518, 0.4984, 0.5134, 0.7, 0.7081, 0.7535, 0.7595, 0.6945, 0.8, 0.6586, 0.7497, 0.4959, 0.5075, 0.5003, 0.5118, 0.4984, 0.5134, 0.4949, 0.5083, 0.6615, 0.6703, 0.7, 0.7081, 0.6586, 0.7497, 0.6255, 0.7003, 0.4913, 0.5031, 0.4959, 0.5075, 0.4949, 0.5083, 0.6307, 0.6402, 0.6615, 0.6703, 0.6255, 0.7003, 0.6037, 0.6684, 0.513, 0.5242, 0.6307, 0.6402, 0.6037, 0.6684, 0.5085, 0.528, 0.5108, 0.5221, 0.513, 0.5242, 0.5085, 0.528, 0.5067, 0.5255, 0.6255, 0.7003, 0.6586, 0.7497, 0.6082, 0.7785, 0.5868, 0.7287, 0.4913, 0.5031, 0.4949, 0.5083, 0.4938, 0.5089, 0.6037, 0.6684, 0.6255, 0.7003, 0.5868, 0.7287, 0.568, 0.6843, 0.5085, 0.528, 0.6037, 0.6684, 0.568, 0.6843, 0.5032, 0.5309, 0.5067, 0.5255, 0.5085, 0.528, 0.5032, 0.5309, 0.502, 0.5281, 0.5044, 0.5221, 0.5067, 0.5255, 0.502, 0.5281, 0.5004, 0.5243, 0.5016, 0.518, 0.5044, 0.5221, 0.5004, 0.5243, 0.4985, 0.5198, 0.6945, 0.8, 0.7506, 0.8785, 0.6716, 0.9311, 0.6352, 0.8429, 0.4984, 0.5134, 0.5016, 0.518, 0.4985, 0.5198, 0.4963, 0.5146, 0.6586, 0.7497, 0.6945, 0.8, 0.6352, 0.8429, 0.6082, 0.7785, 0.4949, 0.5083, 0.4984, 0.5134, 0.4963, 0.5146, 0.4938, 0.5089, 0.5004, 0.5243, 0.502, 0.5281, 0.4969, 0.5297, 0.4961, 0.5257, 0.4985, 0.5198, 0.5004, 0.5243, 0.4961, 0.5257, 0.4951, 0.5208, 0.6352, 0.8429, 0.6716, 0.9311, 0.584, 0.9626, 0.5631, 0.8557, 0.4963, 0.5146, 0.4985, 0.5198, 0.4951, 0.5208, 0.4939, 0.5153, 0.6082, 0.7785, 0.6352, 0.8429, 0.5631, 0.8557, 0.5502, 0.7889, 0.4938, 0.5089, 0.4963, 0.5146, 0.4939, 0.5153, 0.4926, 0.5093, 0.5868, 0.7287, 0.6082, 0.7785, 0.5502, 0.7889, 0.5397, 0.7365, 0.4913, 0.5031, 0.4938, 0.5089, 0.4926, 0.5093, 0.568, 0.6843, 0.5868, 0.7287, 0.5397, 0.7365, 0.5317, 0.6988, 0.5032, 0.5309, 0.568, 0.6843, 0.5317, 0.6988, 0.4976, 0.5327, 0.502, 0.5281, 0.5032, 0.5309, 0.4976, 0.5327, 0.4969, 0.5297, 0.4913, 0.5031, 0.4926, 0.5093, 0.4914, 0.5094, 0.5317, 0.6988, 0.5397, 0.7365, 0.493, 0.7423, 0.4926, 0.6987, 0.4976, 0.5327, 0.5317, 0.6988, 0.4926, 0.6987, 0.4916, 0.5332, 0.4969, 0.5297, 0.4976, 0.5327, 0.4916, 0.5332, 0.4916, 0.5302, 0.4961, 0.5257, 0.4969, 0.5297, 0.4916, 0.5302, 0.4916, 0.5261, 0.4951, 0.5208, 0.4961, 0.5257, 0.4916, 0.5261, 0.4916, 0.5212, 0.5631, 0.8557, 0.584, 0.9626, 0.4906, 0.9672, 0.4922, 0.8719, 0.4939, 0.5153, 0.4951, 0.5208, 0.4916, 0.5212, 0.4915, 0.5156, 0.5502, 0.7889, 0.5631, 0.8557, 0.4922, 0.8719, 0.4936, 0.795, 0.4926, 0.5093, 0.4939, 0.5153, 0.4915, 0.5156, 0.4914, 0.5094, 0.5397, 0.7365, 0.5502, 0.7889, 0.4936, 0.795, 0.493, 0.7423, 0.4916, 0.5212, 0.4916, 0.5261, 0.4871, 0.5257, 0.488, 0.5209, 0.4922, 0.8719, 0.4906, 0.9672, 0.4027, 0.9542, 0.4216, 0.8644, 0.4915, 0.5156, 0.4916, 0.5212, 0.488, 0.5209, 0.4891, 0.5154, 0.4936, 0.795, 0.4922, 0.8719, 0.4216, 0.8644, 0.4367, 0.7895, 0.4914, 0.5094, 0.4915, 0.5156, 0.4891, 0.5154, 0.4902, 0.5093, 0.493, 0.7423, 0.4936, 0.795, 0.4367, 0.7895, 0.4453, 0.7437, 0.4913, 0.5031, 0.4914, 0.5094, 0.4902, 0.5093, 0.4926, 0.6987, 0.493, 0.7423, 0.4453, 0.7437, 0.4547, 0.6962, 0.4916, 0.5332, 0.4926, 0.6987, 0.4547, 0.6962, 0.4858, 0.5326, 0.4916, 0.5302, 0.4916, 0.5332, 0.4858, 0.5326, 0.4863, 0.5297, 0.4916, 0.5261, 0.4916, 0.5302, 0.4863, 0.5297, 0.4871, 0.5257, 0.4858, 0.5326, 0.4547, 0.6962, 0.4179, 0.6862, 0.4802, 0.5309, 0.4863, 0.5297, 0.4858, 0.5326, 0.4802, 0.5309, 0.4813, 0.5282, 0.4871, 0.5257, 0.4863, 0.5297, 0.4813, 0.5282, 0.4828, 0.5244, 0.488, 0.5209, 0.4871, 0.5257, 0.4828, 0.5244, 0.4846, 0.5199, 0.4216, 0.8644, 0.4027, 0.9542, 0.3215, 0.9273, 0.3534, 0.844, 0.4891, 0.5154, 0.488, 0.5209, 0.4846, 0.5199, 0.4867, 0.5147, 0.4367, 0.7895, 0.4216, 0.8644, 0.3534, 0.844, 0.3795, 0.7798, 0.4902, 0.5093, 0.4891, 0.5154, 0.4867, 0.5147, 0.489, 0.509, 0.4453, 0.7437, 0.4367, 0.7895, 0.3795, 0.7798, 0.3998, 0.7308, 0.4913, 0.5031, 0.4902, 0.5093, 0.489, 0.509, 0.4547, 0.6962, 0.4453, 0.7437, 0.3998, 0.7308, 0.4179, 0.6862, 0.3534, 0.844, 0.3215, 0.9273, 0.2462, 0.8814, 0.2913, 0.8102, 0.4867, 0.5147, 0.4846, 0.5199, 0.4815, 0.5183, 0.4845, 0.5136, 0.3795, 0.7798, 0.3534, 0.844, 0.2913, 0.8102, 0.3274, 0.7537, 0.489, 0.509, 0.4867, 0.5147, 0.4845, 0.5136, 0.4879, 0.5084, 0.3998, 0.7308, 0.3795, 0.7798, 0.3274, 0.7537, 0.3608, 0.7032, 0.4913, 0.5031, 0.489, 0.509, 0.4879, 0.5084, 0.4179, 0.6862, 0.3998, 0.7308, 0.3608, 0.7032, 0.3818, 0.6708, 0.4802, 0.5309, 0.4179, 0.6862, 0.3818, 0.6708, 0.4751, 0.5283, 0.4813, 0.5282, 0.4802, 0.5309, 0.4751, 0.5283, 0.4767, 0.5258, 0.4828, 0.5244, 0.4813, 0.5282, 0.4767, 0.5258, 0.4788, 0.5224, 0.4846, 0.5199, 0.4828, 0.5244, 0.4788, 0.5224, 0.4815, 0.5183, 0.4751, 0.5283, 0.3818, 0.6708, 0.3511, 0.6465, 0.4704, 0.5247, 0.4767, 0.5258, 0.4751, 0.5283, 0.4704, 0.5247, 0.4725, 0.5225, 0.4788, 0.5224, 0.4767, 0.5258, 0.4725, 0.5225, 0.4753, 0.5196, 0.4815, 0.5183, 0.4788, 0.5224, 0.4753, 0.5196, 0.4787, 0.5161, 0.2913, 0.8102, 0.2462, 0.8814, 0.172, 0.8294, 0.2403, 0.7595, 0.4845, 0.5136, 0.4815, 0.5183, 0.4787, 0.5161, 0.4826, 0.512, 0.3274, 0.7537, 0.2913, 0.8102, 0.2403, 0.7595, 0.2832, 0.7159, 0.4879, 0.5084, 0.4845, 0.5136, 0.4826, 0.512, 0.4869, 0.5077, 0.3608, 0.7032, 0.3274, 0.7537, 0.2832, 0.7159, 0.3201, 0.6778, 0.4913, 0.5031, 0.4879, 0.5084, 0.4869, 0.5077, 0.3818, 0.6708, 0.3608, 0.7032, 0.3201, 0.6778, 0.3511, 0.6465, 0.4826, 0.512, 0.4787, 0.5161, 0.4764, 0.5134, 0.4811, 0.5102, 0.2832, 0.7159, 0.2403, 0.7595, 0.1938, 0.7061, 0.2515, 0.6674, 0.4869, 0.5077, 0.4826, 0.512, 0.4811, 0.5102, 0.4861, 0.5067, 0.3201, 0.6778, 0.2832, 0.7159, 0.2515, 0.6674, 0.2901, 0.641, 0.4913, 0.5031, 0.4869, 0.5077, 0.4861, 0.5067, 0.3511, 0.6465, 0.3201, 0.6778, 0.2901, 0.641, 0.3296, 0.6139, 0.4704, 0.5247, 0.3511, 0.6465, 0.3296, 0.6139, 0.4666, 0.5202, 0.4725, 0.5225, 0.4704, 0.5247, 0.4666, 0.5202, 0.4691, 0.5185, 0.4753, 0.5196, 0.4725, 0.5225, 0.4691, 0.5185, 0.4724, 0.5162, 0.4787, 0.5161, 0.4753, 0.5196, 0.4724, 0.5162, 0.4764, 0.5134, 0.2403, 0.7595, 0.172, 0.8294, 0.1157, 0.7578, 0.1938, 0.7061, 0.4691, 0.5185, 0.4666, 0.5202, 0.4637, 0.5151, 0.4665, 0.5139, 0.4724, 0.5162, 0.4691, 0.5185, 0.4665, 0.5139, 0.4702, 0.5122, 0.4764, 0.5134, 0.4724, 0.5162, 0.4702, 0.5122, 0.4747, 0.5103, 0.1938, 0.7061, 0.1157, 0.7578, 0.07624, 0.6784, 0.161, 0.6438, 0.4811, 0.5102, 0.4764, 0.5134, 0.4747, 0.5103, 0.4799, 0.508, 0.2515, 0.6674, 0.1938, 0.7061, 0.161, 0.6438, 0.2233, 0.6178, 0.4861, 0.5067, 0.4811, 0.5102, 0.4799, 0.508, 0.4855, 0.5056, 0.2901, 0.641, 0.2515, 0.6674, 0.2233, 0.6178, 0.2727, 0.5968, 0.4913, 0.5031, 0.4861, 0.5067, 0.4855, 0.5056, 0.3296, 0.6139, 0.2901, 0.641, 0.2727, 0.5968, 0.3078, 0.5813, 0.4666, 0.5202, 0.3296, 0.6139, 0.3078, 0.5813, 0.4637, 0.5151, 0.2233, 0.6178, 0.161, 0.6438, 0.1407, 0.5772, 0.2064, 0.5634, 0.4855, 0.5056, 0.4799, 0.508, 0.4791, 0.5057, 0.4851, 0.5044, 0.2727, 0.5968, 0.2233, 0.6178, 0.2064, 0.5634, 0.2576, 0.5524, 0.4913, 0.5031, 0.4855, 0.5056, 0.4851, 0.5044, 0.3078, 0.5813, 0.2727, 0.5968, 0.2576, 0.5524, 0.2999, 0.5433, 0.4637, 0.5151, 0.3078, 0.5813, 0.2999, 0.5433, 0.462, 0.5094, 0.4665, 0.5139, 0.4637, 0.5151, 0.462, 0.5094, 0.4649, 0.5088, 0.4702, 0.5122, 0.4665, 0.5139, 0.4649, 0.5088, 0.4688, 0.508, 0.4747, 0.5103, 0.4702, 0.5122, 0.4688, 0.508, 0.4736, 0.5069, 0.161, 0.6438, 0.07624, 0.6784, 0.05315, 0.5956, 0.1407, 0.5772, 0.4799, 0.508, 0.4747, 0.5103, 0.4736, 0.5069, 0.4791, 0.5057, 0.4649, 0.5088, 0.462, 0.5094, 0.4612, 0.5036, 0.4643, 0.5036, 0.4688, 0.508, 0.4649, 0.5088, 0.4643, 0.5036, 0.4683, 0.5035, 0.4736, 0.5069, 0.4688, 0.508, 0.4683, 0.5035, 0.4732, 0.5034, 0.1407, 0.5772, 0.05315, 0.5956, 0.0319, 0.5098, 0.133, 0.5076, 0.4791, 0.5057, 0.4736, 0.5069, 0.4732, 0.5034, 0.4788, 0.5033, 0.2064, 0.5634, 0.1407, 0.5772, 0.133, 0.5076, 0.1934, 0.5065, 0.4851, 0.5044, 0.4791, 0.5057, 0.4788, 0.5033, 0.4849, 0.5032, 0.2576, 0.5524, 0.2064, 0.5634, 0.1934, 0.5065, 0.2467, 0.5056, 0.4913, 0.5031, 0.4851, 0.5044, 0.4849, 0.5032, 0.2999, 0.5433, 0.2576, 0.5524, 0.2467, 0.5056, 0.2908, 0.5051, 0.462, 0.5094, 0.2999, 0.5433, 0.2908, 0.5051, 0.4612, 0.5036, 0.4849, 0.5032, 0.4788, 0.5033, 0.479, 0.5009, 0.485, 0.502, 0.2467, 0.5056, 0.1934, 0.5065, 0.2052, 0.45, 0.2512, 0.4583, 0.4913, 0.5031, 0.4849, 0.5032, 0.485, 0.502, 0.2908, 0.5051, 0.2467, 0.5056, 0.2512, 0.4583, 0.2985, 0.4668, 0.4612, 0.5036, 0.2908, 0.5051, 0.2985, 0.4668, 0.4618, 0.4978, 0.4643, 0.5036, 0.4612, 0.5036, 0.4618, 0.4978, 0.4647, 0.4983, 0.4683, 0.5035, 0.4643, 0.5036, 0.4647, 0.4983, 0.4687, 0.499, 0.4732, 0.5034, 0.4683, 0.5035, 0.4687, 0.499, 0.4735, 0.4999, 0.133, 0.5076, 0.0319, 0.5098, 0.04668, 0.4209, 0.1388, 0.4378, 0.4788, 0.5033, 0.4732, 0.5034, 0.4735, 0.4999, 0.479, 0.5009, 0.1934, 0.5065, 0.133, 0.5076, 0.1388, 0.4378, 0.2052, 0.45, 0.4687, 0.499, 0.4647, 0.4983, 0.4661, 0.4932, 0.4699, 0.4947, 0.4735, 0.4999, 0.4687, 0.499, 0.4699, 0.4947, 0.4745, 0.4965, 0.1388, 0.4378, 0.04668, 0.4209, 0.07408, 0.3365, 0.1503, 0.3678, 0.479, 0.5009, 0.4735, 0.4999, 0.4745, 0.4965, 0.4797, 0.4985, 0.2052, 0.45, 0.1388, 0.4378, 0.1503, 0.3678, 0.2195, 0.3945, 0.485, 0.502, 0.479, 0.5009, 0.4797, 0.4985, 0.4854, 0.5008, 0.2512, 0.4583, 0.2052, 0.45, 0.2195, 0.3945, 0.27, 0.4146, 0.4913, 0.5031, 0.485, 0.502, 0.4854, 0.5008, 0.2985, 0.4668, 0.2512, 0.4583, 0.27, 0.4146, 0.3059, 0.4283, 0.4618, 0.4978, 0.2985, 0.4668, 0.3059, 0.4283, 0.4633, 0.4922, 0.4647, 0.4983, 0.4618, 0.4978, 0.4633, 0.4922, 0.4661, 0.4932, 0.4913, 0.5031, 0.4854, 0.5008, 0.486, 0.4996, 0.3059, 0.4283, 0.27, 0.4146, 0.291, 0.3723, 0.3243, 0.3938, 0.4633, 0.4922, 0.3059, 0.4283, 0.3243, 0.3938, 0.4659, 0.4868, 0.4661, 0.4932, 0.4633, 0.4922, 0.4659, 0.4868, 0.4685, 0.4884, 0.4699, 0.4947, 0.4661, 0.4932, 0.4685, 0.4884, 0.4719, 0.4906, 0.4745, 0.4965, 0.4699, 0.4947, 0.4719, 0.4906, 0.4761, 0.4933, 0.1503, 0.3678, 0.07408, 0.3365, 0.1046, 0.2537, 0.188, 0.3069, 0.4797, 0.4985, 0.4745, 0.4965, 0.4761, 0.4933, 0.4808, 0.4963, 0.2195, 0.3945, 0.1503, 0.3678, 0.188, 0.3069, 0.2465, 0.344, 0.4854, 0.5008, 0.4797, 0.4985, 0.4808, 0.4963, 0.486, 0.4996, 0.27, 0.4146, 0.2195, 0.3945, 0.2465, 0.344, 0.291, 0.3723, 0.4761, 0.4933, 0.4719, 0.4906, 0.4747, 0.4871, 0.4783, 0.4905, 0.188, 0.3069, 0.1046, 0.2537, 0.1665, 0.1905, 0.2284, 0.2465, 0.4808, 0.4963, 0.4761, 0.4933, 0.4783, 0.4905, 0.4823, 0.4944, 0.2465, 0.344, 0.188, 0.3069, 0.2284, 0.2465, 0.277, 0.2937, 0.486, 0.4996, 0.4808, 0.4963, 0.4823, 0.4944, 0.4867, 0.4987, 0.291, 0.3723, 0.2465, 0.344, 0.277, 0.2937, 0.3158, 0.3308, 0.4913, 0.5031, 0.486, 0.4996, 0.4867, 0.4987, 0.3243, 0.3938, 0.291, 0.3723, 0.3158, 0.3308, 0.351, 0.3653, 0.4659, 0.4868, 0.3243, 0.3938, 0.351, 0.3653, 0.4696, 0.4822, 0.4685, 0.4884, 0.4659, 0.4868, 0.4696, 0.4822, 0.4718, 0.4843, 0.4719, 0.4906, 0.4685, 0.4884, 0.4718, 0.4843, 0.4747, 0.4871, 0.351, 0.3653, 0.3158, 0.3308, 0.3531, 0.3009, 0.3781, 0.3368, 0.4696, 0.4822, 0.351, 0.3653, 0.3781, 0.3368, 0.4741, 0.4783, 0.4718, 0.4843, 0.4696, 0.4822, 0.4741, 0.4783, 0.4758, 0.4808, 0.4747, 0.4871, 0.4718, 0.4843, 0.4758, 0.4808, 0.4781, 0.4842, 0.4783, 0.4905, 0.4747, 0.4871, 0.4781, 0.4842, 0.481, 0.4882, 0.2284, 0.2465, 0.1665, 0.1905, 0.2301, 0.1284, 0.2813, 0.2003, 0.4823, 0.4944, 0.4783, 0.4905, 0.481, 0.4882, 0.4842, 0.4928, 0.277, 0.2937, 0.2284, 0.2465, 0.2813, 0.2003, 0.326, 0.2607, 0.4867, 0.4987, 0.4823, 0.4944, 0.4842, 0.4928, 0.4877, 0.4979, 0.3158, 0.3308, 0.277, 0.2937, 0.326, 0.2607, 0.3531, 0.3009, 0.4913, 0.5031, 0.4867, 0.4987, 0.4877, 0.4979, 0.481, 0.4882, 0.4781, 0.4842, 0.4821, 0.482, 0.4841, 0.4865, 0.2813, 0.2003, 0.2301, 0.1284, 0.3049, 0.07318, 0.3479, 0.169, 0.4842, 0.4928, 0.481, 0.4882, 0.4841, 0.4865, 0.4863, 0.4916, 0.326, 0.2607, 0.2813, 0.2003, 0.3479, 0.169, 0.3741, 0.2267, 0.4877, 0.4979, 0.4842, 0.4928, 0.4863, 0.4916, 0.4888, 0.4972, 0.3531, 0.3009, 0.326, 0.2607, 0.3741, 0.2267, 0.3974, 0.2812, 0.4913, 0.5031, 0.4877, 0.4979, 0.4888, 0.4972, 0.3781, 0.3368, 0.3531, 0.3009, 0.3974, 0.2812, 0.4146, 0.3218, 0.4741, 0.4783, 0.3781, 0.3368, 0.4146, 0.3218, 0.4793, 0.4756, 0.4758, 0.4808, 0.4741, 0.4783, 0.4793, 0.4756, 0.4805, 0.4783, 0.4781, 0.4842, 0.4758, 0.4808, 0.4805, 0.4783, 0.4821, 0.482, 0.4793, 0.4756, 0.4146, 0.3218, 0.4507, 0.3061, 0.4848, 0.4737, 0.4805, 0.4783, 0.4793, 0.4756, 0.4848, 0.4737, 0.4855, 0.4766, 0.4821, 0.482, 0.4805, 0.4783, 0.4855, 0.4766, 0.4864, 0.4806, 0.4841, 0.4865, 0.4821, 0.482, 0.4864, 0.4806, 0.4874, 0.4854, 0.3479, 0.169, 0.3049, 0.07318, 0.3967, 0.05283, 0.4171, 0.1465, 0.4863, 0.4916, 0.4841, 0.4865, 0.4874, 0.4854, 0.4886, 0.4909, 0.3741, 0.2267, 0.3479, 0.169, 0.4171, 0.1465, 0.432, 0.2155, 0.4888, 0.4972, 0.4863, 0.4916, 0.4886, 0.4909, 0.49, 0.4969, 0.3974, 0.2812, 0.3741, 0.2267, 0.432, 0.2155, 0.443, 0.268, 0.4913, 0.5031, 0.4888, 0.4972, 0.49, 0.4969, 0.4146, 0.3218, 0.3974, 0.2812, 0.443, 0.268, 0.4507, 0.3061, 0.4171, 0.1465, 0.3967, 0.05283, 0.4885, 0.0328, 0.4894, 0.1388, 0.4886, 0.4909, 0.4874, 0.4854, 0.491, 0.485, 0.4911, 0.4906, 0.432, 0.2155, 0.4171, 0.1465, 0.4894, 0.1388, 0.4896, 0.2017, 0.49, 0.4969, 0.4886, 0.4909, 0.4911, 0.4906, 0.4912, 0.4967, 0.443, 0.268, 0.432, 0.2155, 0.4896, 0.2017, 0.49, 0.2627, 0.4913, 0.5031, 0.49, 0.4969, 0.4912, 0.4967, 0.4507, 0.3061, 0.443, 0.268, 0.49, 0.2627, 0.49, 0.3017, 0.4848, 0.4737, 0.4507, 0.3061, 0.49, 0.3017, 0.4907, 0.4729, 0.4855, 0.4766, 0.4848, 0.4737, 0.4907, 0.4729, 0.4908, 0.476, 0.4864, 0.4806, 0.4855, 0.4766, 0.4908, 0.476, 0.4909, 0.48, 0.4874, 0.4854, 0.4864, 0.4806, 0.4909, 0.48, 0.491, 0.485, 0.4907, 0.4729, 0.49, 0.3017, 0.5287, 0.3099, 0.4966, 0.4735, 0.4908, 0.476, 0.4907, 0.4729, 0.4966, 0.4735, 0.4961, 0.4764, 0.4909, 0.48, 0.4908, 0.476, 0.4961, 0.4764, 0.4954, 0.4804, 0.491, 0.485, 0.4909, 0.48, 0.4954, 0.4804, 0.4945, 0.4852, 0.4894, 0.1388, 0.4885, 0.0328, 0.581, 0.05159, 0.5619, 0.1457, 0.4911, 0.4906, 0.491, 0.485, 0.4945, 0.4852, 0.4935, 0.4908, 0.4896, 0.2017, 0.4894, 0.1388, 0.5619, 0.1457, 0.5476, 0.2147, 0.4912, 0.4967, 0.4911, 0.4906, 0.4935, 0.4908, 0.4924, 0.4968, 0.49, 0.2627, 0.4896, 0.2017, 0.5476, 0.2147, 0.5371, 0.2674, 0.4913, 0.5031, 0.4912, 0.4967, 0.4924, 0.4968, 0.49, 0.3017, 0.49, 0.2627, 0.5371, 0.2674, 0.5287, 0.3099, 0.4935, 0.4908, 0.4945, 0.4852, 0.4979, 0.4862, 0.4959, 0.4915, 0.5476, 0.2147, 0.5619, 0.1457, 0.6309, 0.1671, 0.603, 0.232, 0.4924, 0.4968, 0.4935, 0.4908, 0.4959, 0.4915, 0.4936, 0.4972, 0.5371, 0.2674, 0.5476, 0.2147, 0.603, 0.232, 0.5822, 0.2809, 0.4913, 0.5031, 0.4924, 0.4968, 0.4936, 0.4972, 0.5287, 0.3099, 0.5371, 0.2674, 0.5822, 0.2809, 0.5654, 0.3208, 0.4966, 0.4735, 0.5287, 0.3099, 0.5654, 0.3208, 0.5022, 0.475, 0.4961, 0.4764, 0.4966, 0.4735, 0.5022, 0.475, 0.5012, 0.4778, 0.4954, 0.4804, 0.4961, 0.4764, 0.5012, 0.4778, 0.4997, 0.4816, 0.4945, 0.4852, 0.4954, 0.4804, 0.4997, 0.4816, 0.4979, 0.4862, 0.5619, 0.1457, 0.581, 0.05159, 0.673, 0.07052, 0.6309, 0.1671, 0.5012, 0.4778, 0.5022, 0.475, 0.5076, 0.4776, 0.5059, 0.4802, 0.4997, 0.4816, 0.5012, 0.4778, 0.5059, 0.4802, 0.5038, 0.4836, 0.4979, 0.4862, 0.4997, 0.4816, 0.5038, 0.4836, 0.5011, 0.4878, 0.6309, 0.1671, 0.673, 0.07052, 0.7495, 0.1257, 0.6929, 0.2046, 0.4959, 0.4915, 0.4979, 0.4862, 0.5011, 0.4878, 0.4981, 0.4926, 0.603, 0.232, 0.6309, 0.1671, 0.6929, 0.2046, 0.6568, 0.2542, 0.4936, 0.4972, 0.4959, 0.4915, 0.4981, 0.4926, 0.4947, 0.4977, 0.5822, 0.2809, 0.603, 0.232, 0.6568, 0.2542, 0.6236, 0.3033, 0.4913, 0.5031, 0.4936, 0.4972, 0.4947, 0.4977, 0.5654, 0.3208, 0.5822, 0.2809, 0.6236, 0.3033, 0.6018, 0.3353, 0.5022, 0.475, 0.5654, 0.3208, 0.6018, 0.3353, 0.5076, 0.4776, 0.4947, 0.4977, 0.4981, 0.4926, 0.5, 0.4941, 0.4957, 0.4985, 0.6236, 0.3033, 0.6568, 0.2542, 0.6977, 0.2962, 0.6598, 0.3333, 0.4913, 0.5031, 0.4947, 0.4977, 0.4957, 0.4985, 0.6018, 0.3353, 0.6236, 0.3033, 0.6598, 0.3333, 0.6291, 0.3636, 0.5076, 0.4776, 0.6018, 0.3353, 0.6291, 0.3636, 0.5122, 0.4814, 0.5059, 0.4802, 0.5076, 0.4776, 0.5122, 0.4814, 0.5101, 0.4835, 0.5038, 0.4836, 0.5059, 0.4802, 0.5101, 0.4835, 0.5073, 0.4864, 0.5011, 0.4878, 0.5038, 0.4836, 0.5073, 0.4864, 0.5039, 0.49, 0.6929, 0.2046, 0.7495, 0.1257, 0.8148, 0.1879, 0.7523, 0.245, 0.4981, 0.4926, 0.5011, 0.4878, 0.5039, 0.49, 0.5, 0.4941, 0.6568, 0.2542, 0.6929, 0.2046, 0.7523, 0.245, 0.6977, 0.2962, 0.5073, 0.4864, 0.5101, 0.4835, 0.5136, 0.4875, 0.5103, 0.4899, 0.5039, 0.49, 0.5073, 0.4864, 0.5103, 0.4899, 0.5062, 0.4927, 0.7523, 0.245, 0.8148, 0.1879, 0.8642, 0.2579, 0.7949, 0.3, 0.5, 0.4941, 0.5039, 0.49, 0.5062, 0.4927, 0.5016, 0.4959, 0.6977, 0.2962, 0.7523, 0.245, 0.7949, 0.3, 0.7394, 0.3372, 0.4957, 0.4985, 0.5, 0.4941, 0.5016, 0.4959, 0.4965, 0.4995, 0.6598, 0.3333, 0.6977, 0.2962, 0.7394, 0.3372, 0.6896, 0.3694, 0.4913, 0.5031, 0.4957, 0.4985, 0.4965, 0.4995, 0.6291, 0.3636, 0.6598, 0.3333, 0.6896, 0.3694, 0.657, 0.3908, 0.5122, 0.4814, 0.6291, 0.3636, 0.657, 0.3908, 0.516, 0.4858, 0.5101, 0.4835, 0.5122, 0.4814, 0.516, 0.4858, 0.5136, 0.4875])
me_sphere_001.materials.append(mat_material_003)
me_sphere_001.use_remesh_preserve_volume = False
me_sphere_001.use_remesh_preserve_attributes = False
me_sphere_001.use_mirror_vertex_groups = False
me_sphere_001.update()
me_plane = bpy.data.meshes.new('Plane')
me_plane.from_pydata([(-1.0, -1.0, 0.0), (1.0, -1.0, 0.0), (-1.0, 1.0, 0.0), (1.0, 1.0, 0.0)], [], [(0, 1, 3, 2)])
me_plane.materials.append(mat_material_001)
me_plane.use_remesh_preserve_volume = False
me_plane.use_remesh_preserve_attributes = False
me_plane.use_mirror_vertex_groups = False
me_plane.update()

# ---- objects
ob_sphere = bpy.data.objects.new('Sphere', me_sphere_001)
ob_point = bpy.data.objects.new('Point', light_point)
ob_plane = bpy.data.objects.new('Plane', me_plane)
ob_camera = bpy.data.objects.new('Camera', cam_camera)

# ---- transforms, parenting, visibility, modifiers, constraints
ob_sphere.location = (0.0, 0.0, 0.0)
ob_sphere.lineart.crease_threshold = 0.0
_m = ob_sphere.modifiers.new('Solidify', 'SOLIDIFY')
_m.thickness = 0.15
_m.nonmanifold_thickness_mode = 'FIXED'
_m.nonmanifold_merge_threshold = 0.0003
_m = ob_sphere.modifiers.new('Subsurf', 'SUBSURF')
_m.uv_smooth = 'PRESERVE_CORNERS'
_m.quality = 2
_m.levels = 2
_m.show_only_control_edges = False
ob_point.location = (-1.669, 1.973, 3.403)
ob_point.lineart.crease_threshold = 0.0
ob_plane.location = (0.0, 0.0, -1.722)
ob_plane.scale = (30.0, 30.0, 30.0)
ob_plane.lineart.crease_threshold = 0.0
ob_camera.location = (5.165, -5.024, 2.989)
ob_camera.rotation_euler = (1.109, 0.0, 0.8149)
ob_camera.lock_rotations_4d = False
ob_camera.empty_display_type = 'ARROWS'
ob_camera.color = (0.0, 0.0, 0.0, 0.0)
ob_camera.display_type = 'WIRE'
ob_camera.lineart.crease_threshold = 0.0

# ---- collection membership
col_collection_1.objects.link(ob_sphere)
col_collection_1.objects.link(ob_point)
col_collection_1.objects.link(ob_plane)
col_collection_1.objects.link(ob_camera)

# ---- scene / render settings (as saved in the file)
scene.camera = ob_camera
scene.frame_start = 1; scene.frame_end = 250; scene.frame_set(1)
scene.render.engine = 'CYCLES'
scene.render.resolution_percentage = 50
scene.render.dither_intensity = 0.0
scene.cycles.use_denoising = False
scene.cycles.samples = 500
scene.cycles.sampling_pattern = 'TABULATED_SOBOL'
scene.cycles.light_sampling_threshold = 0.0
scene.cycles.use_adaptive_sampling = False
scene.cycles.use_light_tree = False
scene.cycles.blur_glossy = 0.0
scene.cycles.sample_clamp_indirect = 0.0
scene.view_settings.view_transform = 'Standard'
bpy.context.view_layer.update()
